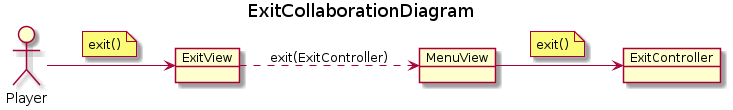

The diagram above was rendered by PlantUML. Its source (embedded in the PNG):
@startuml ExitCollaborationDiagram
title ExitCollaborationDiagram
left to right direction

allow_mixing
actor Player

object ExitView
object MenuView
object ExitController
Player --> ExitView
note on link
    exit()
end note
ExitView ..> MenuView : exit(ExitController)
MenuView --> ExitController
note on link
    exit()
end note
@enduml